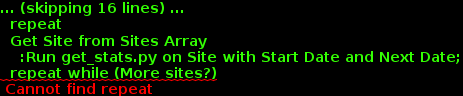

The diagram above was rendered by PlantUML. Its source (embedded in the PNG):
@startuml
title *run_all_week* Workflow
start
:Init Sites Array;
:Set Start and End Date;
repeat
if ((Start Date + 7 days) > End Date?) then (yes)
  :Set Next Date as End Date;
else (no)
  :Set Next Date as (Start Date + 7 days);
  repeat
  :Get Site from Sites Array
    :Run legacy.py on Site With Start Date and Next Date;
  repeat while (More sites?)
  :Zip up log files and store them in /usr/local/status
  :Remove any files that could affect statistics
  repeat
  Get Site from Sites Array
    :Run get_stats.py on Site with Start Date and Next Date;
  repeat while (More sites?)
  :Zip up statistic files and store them in /usr/local/status
  :Email logs and statistics.
repeat while (Start Date is End Date?)

@enduml